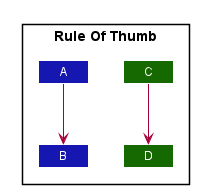

The diagram above was rendered by PlantUML. Its source (embedded in the PNG):
@startuml PackagesAndConsistency








skinparam BackgroundColor #FFFFFFF

skinparam Shadowing false

skinparam Class {
    FontColor #FFFFFF
    BorderThickness 1
    BorderColor #FFFFFF
    StereotypeFontColor #FFFFFF
    FontName Arial
}

skinparam Actor {
    BorderColor #000000
    Color #000000
    FontName Arial
}

skinparam Sequence {
    MessageAlign center
    BoxFontSize 15
    BoxPadding 0
    BoxFontColor #FFFFFF
    FontName Arial
}

skinparam Participant {
    FontColor #FFFFFFF
    Padding 20
}

skinparam MinClassWidth 50
skinparam ParticipantPadding 10
skinparam Shadowing false
skinparam DefaultTextAlignment center
skinparam packageStyle Rectangle

hide footbox
hide members
hide circle

package "Rule Of Thumb"{
    Class C #166800
    Class D #166800
    Class A #1616B0
    Class B #1616B0

    A --> B
    C --> D
}

@enduml